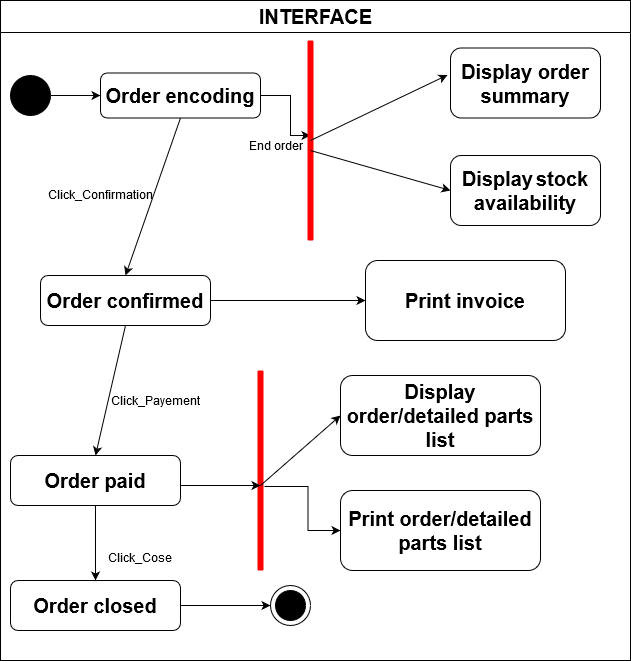

The diagram above was exported from draw.io. Its source (the exported page's mxGraphModel, read from the mxfile embedded in the PNG):
<mxGraphModel dx="718" dy="382" grid="1" gridSize="10" guides="1" tooltips="1" connect="1" arrows="1" fold="1" page="1" pageScale="1" pageWidth="827" pageHeight="1169" math="0" shadow="0">
  <root>
    <mxCell id="0" />
    <mxCell id="1" parent="0" />
    <mxCell id="dNxyNK7c78bLwvsdeMH5-11" value="&lt;font style=&quot;font-size: 20px&quot;&gt;INTERFACE&lt;/font&gt;" style="swimlane;html=1;startSize=32;horizontal=1;containerType=tree;glass=0;" parent="1" vertex="1">
      <mxGeometry x="70" y="200" width="630" height="660" as="geometry" />
    </mxCell>
    <mxCell id="GkwemlnVDD_w2Ayg7tJQ-30" style="edgeStyle=orthogonalEdgeStyle;rounded=0;orthogonalLoop=1;jettySize=auto;html=1;exitX=1;exitY=0.5;exitDx=0;exitDy=0;entryX=0.525;entryY=0.5;entryDx=0;entryDy=0;entryPerimeter=0;" parent="dNxyNK7c78bLwvsdeMH5-11" source="GkwemlnVDD_w2Ayg7tJQ-1" target="GkwemlnVDD_w2Ayg7tJQ-26" edge="1">
      <mxGeometry relative="1" as="geometry">
        <Array as="points">
          <mxPoint x="290" y="135" />
        </Array>
      </mxGeometry>
    </mxCell>
    <mxCell id="GkwemlnVDD_w2Ayg7tJQ-1" value="&lt;font style=&quot;font-size: 20px&quot;&gt;&lt;b&gt;&lt;span class=&quot;tlid-translation translation&quot; lang=&quot;en&quot;&gt;&lt;span title=&quot;&quot; class=&quot;&quot;&gt;Order encoding&lt;/span&gt;&lt;/span&gt;&lt;/b&gt;&lt;/font&gt;" style="rounded=1;whiteSpace=wrap;html=1;" parent="dNxyNK7c78bLwvsdeMH5-11" vertex="1">
      <mxGeometry x="100" y="72.5" width="160" height="45" as="geometry" />
    </mxCell>
    <mxCell id="GkwemlnVDD_w2Ayg7tJQ-2" style="edgeStyle=orthogonalEdgeStyle;rounded=0;orthogonalLoop=1;jettySize=auto;html=1;exitX=0.5;exitY=1;exitDx=0;exitDy=0;" parent="dNxyNK7c78bLwvsdeMH5-11" source="GkwemlnVDD_w2Ayg7tJQ-1" target="GkwemlnVDD_w2Ayg7tJQ-1" edge="1">
      <mxGeometry relative="1" as="geometry" />
    </mxCell>
    <mxCell id="GkwemlnVDD_w2Ayg7tJQ-4" value="&lt;font size=&quot;1&quot;&gt;&lt;b style=&quot;font-size: 20px&quot;&gt;Display&lt;/b&gt;&lt;/font&gt; &lt;font style=&quot;font-size: 20px&quot;&gt;&lt;b&gt;&lt;span class=&quot;tlid-translation translation&quot; lang=&quot;en&quot;&gt;&lt;span title=&quot;&quot; class=&quot;&quot;&gt;stock availability &lt;/span&gt;&lt;/span&gt;&lt;span class=&quot;tlid-translation-gender-indicator translation-gender-indicator&quot;&gt;&lt;/span&gt;&lt;/b&gt;&lt;/font&gt;" style="rounded=1;whiteSpace=wrap;html=1;" parent="dNxyNK7c78bLwvsdeMH5-11" vertex="1">
      <mxGeometry x="450" y="155" width="150" height="70" as="geometry" />
    </mxCell>
    <mxCell id="GkwemlnVDD_w2Ayg7tJQ-5" value="&lt;font style=&quot;font-size: 20px&quot;&gt;&lt;b&gt;Display order summary&lt;/b&gt;&lt;/font&gt;" style="rounded=1;whiteSpace=wrap;html=1;" parent="dNxyNK7c78bLwvsdeMH5-11" vertex="1">
      <mxGeometry x="450" y="47.5" width="150" height="70" as="geometry" />
    </mxCell>
    <mxCell id="GkwemlnVDD_w2Ayg7tJQ-7" value="&lt;font style=&quot;font-size: 20px&quot;&gt;&lt;b&gt;Print invoice&lt;/b&gt;&lt;/font&gt;&lt;font style=&quot;font-size: 20px&quot;&gt;&lt;b&gt;&lt;span class=&quot;tlid-translation translation&quot; lang=&quot;en&quot;&gt;&lt;span title=&quot;&quot; class=&quot;&quot;&gt;&lt;br&gt;&lt;/span&gt;&lt;/span&gt;&lt;/b&gt;&lt;/font&gt;" style="rounded=1;whiteSpace=wrap;html=1;" parent="dNxyNK7c78bLwvsdeMH5-11" vertex="1">
      <mxGeometry x="365" y="260" width="200" height="80" as="geometry" />
    </mxCell>
    <mxCell id="GkwemlnVDD_w2Ayg7tJQ-51" value="" style="edgeStyle=orthogonalEdgeStyle;rounded=0;orthogonalLoop=1;jettySize=auto;html=1;entryX=0;entryY=0.5;entryDx=0;entryDy=0;exitX=0.42;exitY=0.633;exitDx=0;exitDy=0;exitPerimeter=0;" parent="dNxyNK7c78bLwvsdeMH5-11" source="GkwemlnVDD_w2Ayg7tJQ-59" target="GkwemlnVDD_w2Ayg7tJQ-49" edge="1">
      <mxGeometry relative="1" as="geometry" />
    </mxCell>
    <mxCell id="GkwemlnVDD_w2Ayg7tJQ-8" value="&lt;font style=&quot;font-size: 20px&quot;&gt;&lt;b&gt;&lt;span class=&quot;tlid-translation translation&quot; lang=&quot;en&quot;&gt;&lt;span title=&quot;&quot; class=&quot;&quot;&gt;Order paid&lt;/span&gt;&lt;/span&gt;&lt;/b&gt;&lt;/font&gt;" style="rounded=1;whiteSpace=wrap;html=1;" parent="dNxyNK7c78bLwvsdeMH5-11" vertex="1">
      <mxGeometry x="10" y="455" width="170" height="50" as="geometry" />
    </mxCell>
    <mxCell id="GkwemlnVDD_w2Ayg7tJQ-26" value="" style="shape=line;html=1;strokeWidth=6;strokeColor=#ff0000;rotation=-90;" parent="dNxyNK7c78bLwvsdeMH5-11" vertex="1">
      <mxGeometry x="210" y="125" width="200" height="30" as="geometry" />
    </mxCell>
    <mxCell id="GkwemlnVDD_w2Ayg7tJQ-38" value="" style="endArrow=classic;html=1;entryX=-0.02;entryY=0.386;entryDx=0;entryDy=0;entryPerimeter=0;" parent="dNxyNK7c78bLwvsdeMH5-11" target="GkwemlnVDD_w2Ayg7tJQ-5" edge="1">
      <mxGeometry width="50" height="50" relative="1" as="geometry">
        <mxPoint x="310" y="140" as="sourcePoint" />
        <mxPoint x="360" y="90" as="targetPoint" />
      </mxGeometry>
    </mxCell>
    <mxCell id="GkwemlnVDD_w2Ayg7tJQ-39" value="" style="endArrow=classic;html=1;entryX=0;entryY=0.5;entryDx=0;entryDy=0;" parent="dNxyNK7c78bLwvsdeMH5-11" target="GkwemlnVDD_w2Ayg7tJQ-4" edge="1">
      <mxGeometry width="50" height="50" relative="1" as="geometry">
        <mxPoint x="310" y="150" as="sourcePoint" />
        <mxPoint x="360" y="100" as="targetPoint" />
      </mxGeometry>
    </mxCell>
    <mxCell id="GkwemlnVDD_w2Ayg7tJQ-40" value="End order" style="text;html=1;align=center;verticalAlign=middle;resizable=0;points=[];autosize=1;" parent="dNxyNK7c78bLwvsdeMH5-11" vertex="1">
      <mxGeometry x="240" y="135" width="70" height="20" as="geometry" />
    </mxCell>
    <mxCell id="GkwemlnVDD_w2Ayg7tJQ-41" value="&lt;font size=&quot;1&quot;&gt;&lt;b style=&quot;font-size: 20px&quot;&gt;Order confirmed&lt;/b&gt;&lt;/font&gt;" style="rounded=1;whiteSpace=wrap;html=1;" parent="dNxyNK7c78bLwvsdeMH5-11" vertex="1">
      <mxGeometry x="40" y="275" width="170" height="50" as="geometry" />
    </mxCell>
    <mxCell id="GkwemlnVDD_w2Ayg7tJQ-42" value="" style="endArrow=classic;html=1;entryX=0;entryY=0.5;entryDx=0;entryDy=0;" parent="dNxyNK7c78bLwvsdeMH5-11" target="GkwemlnVDD_w2Ayg7tJQ-7" edge="1">
      <mxGeometry width="50" height="50" relative="1" as="geometry">
        <mxPoint x="210" y="300" as="sourcePoint" />
        <mxPoint x="230" y="250" as="targetPoint" />
      </mxGeometry>
    </mxCell>
    <mxCell id="GkwemlnVDD_w2Ayg7tJQ-46" value="&lt;font style=&quot;font-size: 20px&quot;&gt;&lt;b&gt;Order closed&lt;/b&gt;&lt;/font&gt;" style="rounded=1;whiteSpace=wrap;html=1;" parent="dNxyNK7c78bLwvsdeMH5-11" vertex="1">
      <mxGeometry x="10" y="580" width="170" height="50" as="geometry" />
    </mxCell>
    <mxCell id="GkwemlnVDD_w2Ayg7tJQ-49" value="&lt;font style=&quot;font-size: 20px&quot;&gt;&lt;b&gt;Print order/&lt;/b&gt;&lt;/font&gt;&lt;font style=&quot;font-size: 20px&quot;&gt;&lt;b&gt;&lt;span class=&quot;tlid-translation translation&quot; lang=&quot;en&quot;&gt;&lt;span title=&quot;&quot; class=&quot;&quot;&gt;detailed parts list&lt;/span&gt;&lt;/span&gt;&lt;/b&gt;&lt;/font&gt;" style="rounded=1;whiteSpace=wrap;html=1;" parent="dNxyNK7c78bLwvsdeMH5-11" vertex="1">
      <mxGeometry x="340" y="490" width="200" height="80" as="geometry" />
    </mxCell>
    <mxCell id="GkwemlnVDD_w2Ayg7tJQ-57" value="&lt;font style=&quot;font-size: 20px&quot;&gt;&lt;b&gt;Display order/&lt;/b&gt;&lt;/font&gt;&lt;font style=&quot;font-size: 20px&quot;&gt;&lt;b&gt;&lt;span class=&quot;tlid-translation translation&quot; lang=&quot;en&quot;&gt;&lt;span title=&quot;&quot; class=&quot;&quot;&gt;detailed parts list&lt;/span&gt;&lt;/span&gt;&lt;/b&gt;&lt;/font&gt;" style="rounded=1;whiteSpace=wrap;html=1;" parent="dNxyNK7c78bLwvsdeMH5-11" vertex="1">
      <mxGeometry x="340" y="375" width="200" height="80" as="geometry" />
    </mxCell>
    <mxCell id="GkwemlnVDD_w2Ayg7tJQ-59" value="" style="shape=line;html=1;strokeWidth=6;strokeColor=#ff0000;rotation=-90;" parent="dNxyNK7c78bLwvsdeMH5-11" vertex="1">
      <mxGeometry x="160" y="455" width="200" height="30" as="geometry" />
    </mxCell>
    <mxCell id="GkwemlnVDD_w2Ayg7tJQ-66" value="" style="endArrow=classic;html=1;entryX=0.425;entryY=0.5;entryDx=0;entryDy=0;entryPerimeter=0;" parent="dNxyNK7c78bLwvsdeMH5-11" target="GkwemlnVDD_w2Ayg7tJQ-59" edge="1">
      <mxGeometry width="50" height="50" relative="1" as="geometry">
        <mxPoint x="180" y="485" as="sourcePoint" />
        <mxPoint x="230" y="435" as="targetPoint" />
      </mxGeometry>
    </mxCell>
    <mxCell id="GkwemlnVDD_w2Ayg7tJQ-67" value="" style="endArrow=classic;html=1;entryX=0;entryY=0.5;entryDx=0;entryDy=0;" parent="dNxyNK7c78bLwvsdeMH5-11" target="GkwemlnVDD_w2Ayg7tJQ-57" edge="1">
      <mxGeometry width="50" height="50" relative="1" as="geometry">
        <mxPoint x="260" y="485" as="sourcePoint" />
        <mxPoint x="310" y="435" as="targetPoint" />
      </mxGeometry>
    </mxCell>
    <mxCell id="7vGL0A31sGYXwCODr3Kg-6" value="" style="shape=ellipse;html=1;fillColor=#000000;fontSize=18;fontColor=#ffffff;" vertex="1" parent="dNxyNK7c78bLwvsdeMH5-11">
      <mxGeometry x="10" y="75" width="40" height="40" as="geometry" />
    </mxCell>
    <mxCell id="7vGL0A31sGYXwCODr3Kg-7" value="" style="shape=mxgraph.sysml.actFinal;html=1;verticalLabelPosition=bottom;labelBackgroundColor=#ffffff;verticalAlign=top;" vertex="1" parent="dNxyNK7c78bLwvsdeMH5-11">
      <mxGeometry x="270" y="585" width="40" height="40" as="geometry" />
    </mxCell>
    <mxCell id="7vGL0A31sGYXwCODr3Kg-8" value="" style="endArrow=classic;html=1;exitX=1;exitY=0.5;exitDx=0;exitDy=0;entryX=0;entryY=0.5;entryDx=0;entryDy=0;" edge="1" parent="dNxyNK7c78bLwvsdeMH5-11" source="7vGL0A31sGYXwCODr3Kg-6" target="GkwemlnVDD_w2Ayg7tJQ-1">
      <mxGeometry width="50" height="50" relative="1" as="geometry">
        <mxPoint x="60" y="90" as="sourcePoint" />
        <mxPoint x="110" y="40" as="targetPoint" />
      </mxGeometry>
    </mxCell>
    <mxCell id="7vGL0A31sGYXwCODr3Kg-9" value="" style="endArrow=classic;html=1;exitX=0.5;exitY=1;exitDx=0;exitDy=0;entryX=0.5;entryY=0;entryDx=0;entryDy=0;" edge="1" parent="dNxyNK7c78bLwvsdeMH5-11" source="GkwemlnVDD_w2Ayg7tJQ-1" target="GkwemlnVDD_w2Ayg7tJQ-41">
      <mxGeometry width="50" height="50" relative="1" as="geometry">
        <mxPoint x="270" y="240" as="sourcePoint" />
        <mxPoint x="320" y="190" as="targetPoint" />
        <Array as="points" />
      </mxGeometry>
    </mxCell>
    <mxCell id="7vGL0A31sGYXwCODr3Kg-11" value="" style="endArrow=classic;html=1;exitX=1;exitY=0.5;exitDx=0;exitDy=0;entryX=0;entryY=0.5;entryDx=0;entryDy=0;entryPerimeter=0;" edge="1" parent="dNxyNK7c78bLwvsdeMH5-11" source="GkwemlnVDD_w2Ayg7tJQ-46" target="7vGL0A31sGYXwCODr3Kg-7">
      <mxGeometry width="50" height="50" relative="1" as="geometry">
        <mxPoint x="270" y="540" as="sourcePoint" />
        <mxPoint x="320" y="490" as="targetPoint" />
      </mxGeometry>
    </mxCell>
    <mxCell id="7vGL0A31sGYXwCODr3Kg-12" value="" style="endArrow=classic;html=1;exitX=0.5;exitY=1;exitDx=0;exitDy=0;entryX=0.5;entryY=0;entryDx=0;entryDy=0;" edge="1" parent="dNxyNK7c78bLwvsdeMH5-11" source="GkwemlnVDD_w2Ayg7tJQ-41" target="GkwemlnVDD_w2Ayg7tJQ-8">
      <mxGeometry width="50" height="50" relative="1" as="geometry">
        <mxPoint x="270" y="350" as="sourcePoint" />
        <mxPoint x="320" y="300" as="targetPoint" />
      </mxGeometry>
    </mxCell>
    <mxCell id="7vGL0A31sGYXwCODr3Kg-14" value="" style="endArrow=classic;html=1;exitX=0.5;exitY=1;exitDx=0;exitDy=0;entryX=0.5;entryY=0;entryDx=0;entryDy=0;" edge="1" parent="dNxyNK7c78bLwvsdeMH5-11" source="GkwemlnVDD_w2Ayg7tJQ-8" target="GkwemlnVDD_w2Ayg7tJQ-46">
      <mxGeometry width="50" height="50" relative="1" as="geometry">
        <mxPoint x="270" y="510" as="sourcePoint" />
        <mxPoint x="320" y="460" as="targetPoint" />
      </mxGeometry>
    </mxCell>
    <mxCell id="7vGL0A31sGYXwCODr3Kg-10" value="Click_Confirmation" style="text;html=1;align=center;verticalAlign=middle;resizable=0;points=[];autosize=1;" vertex="1" parent="1">
      <mxGeometry x="110" y="384" width="120" height="20" as="geometry" />
    </mxCell>
    <mxCell id="7vGL0A31sGYXwCODr3Kg-13" value="Click_Payement" style="text;html=1;align=center;verticalAlign=middle;resizable=0;points=[];autosize=1;" vertex="1" parent="1">
      <mxGeometry x="175" y="590" width="100" height="20" as="geometry" />
    </mxCell>
    <mxCell id="7vGL0A31sGYXwCODr3Kg-15" value="Click_Cose" style="text;html=1;align=center;verticalAlign=middle;resizable=0;points=[];autosize=1;" vertex="1" parent="1">
      <mxGeometry x="169" y="747" width="80" height="20" as="geometry" />
    </mxCell>
  </root>
</mxGraphModel>